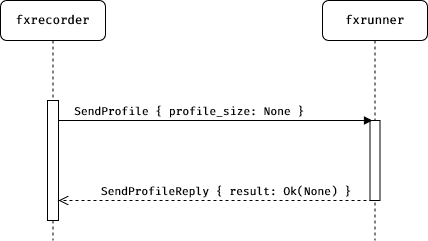

The diagram above was exported from draw.io. Its source (the exported page's mxGraphModel, read from the mxfile embedded in the PNG):
<mxGraphModel dx="460" dy="846" grid="1" gridSize="10" guides="1" tooltips="1" connect="1" arrows="1" fold="1" page="1" pageScale="1" pageWidth="520" pageHeight="320" background="#ffffff" math="0" shadow="0">
  <root>
    <mxCell id="0" />
    <mxCell id="1" parent="0" />
    <mxCell id="0_tWMGTdoECEeoayOxdU-1" value="fxrecorder" style="shape=umlLifeline;perimeter=lifelinePerimeter;whiteSpace=wrap;html=1;container=1;collapsible=0;recursiveResize=0;outlineConnect=0;rounded=1;shadow=0;comic=0;labelBackgroundColor=none;strokeWidth=1;fontFamily=Fira Code;fontSize=12;align=center;" parent="1" vertex="1">
      <mxGeometry x="48" y="40" width="105" height="240" as="geometry" />
    </mxCell>
    <mxCell id="0_tWMGTdoECEeoayOxdU-5" value="" style="html=1;points=[];perimeter=orthogonalPerimeter;" parent="0_tWMGTdoECEeoayOxdU-1" vertex="1">
      <mxGeometry x="47" y="100" width="11" height="120" as="geometry" />
    </mxCell>
    <mxCell id="0_tWMGTdoECEeoayOxdU-4" value="&lt;div&gt;fxrunner&lt;/div&gt;" style="shape=umlLifeline;perimeter=lifelinePerimeter;whiteSpace=wrap;html=1;container=1;collapsible=0;recursiveResize=0;outlineConnect=0;rounded=1;shadow=0;comic=0;labelBackgroundColor=none;strokeWidth=1;fontFamily=Fira Code;fontSize=12;align=center;" parent="1" vertex="1">
      <mxGeometry x="370" y="40" width="105" height="240" as="geometry" />
    </mxCell>
    <mxCell id="0_tWMGTdoECEeoayOxdU-6" value="" style="html=1;points=[];perimeter=orthogonalPerimeter;" parent="0_tWMGTdoECEeoayOxdU-4" vertex="1">
      <mxGeometry x="47.5" y="120" width="10" height="80" as="geometry" />
    </mxCell>
    <mxCell id="0_tWMGTdoECEeoayOxdU-10" value="SendProfile { profile_size: None }" style="html=1;verticalAlign=bottom;endArrow=block;labelBackgroundColor=none;fontFamily=Fira Code;fontColor=#000000;align=left;" parent="1" source="0_tWMGTdoECEeoayOxdU-5" edge="1">
      <mxGeometry x="-0.9108" width="80" relative="1" as="geometry">
        <mxPoint x="110" y="160" as="sourcePoint" />
        <mxPoint x="420" y="160" as="targetPoint" />
        <mxPoint as="offset" />
      </mxGeometry>
    </mxCell>
    <mxCell id="0_tWMGTdoECEeoayOxdU-11" value="SendProfileReply { result: Ok(None) }" style="html=1;verticalAlign=bottom;endArrow=open;dashed=1;endSize=8;labelBackgroundColor=none;fontFamily=Fira Code;fontColor=#000000;align=right;" parent="1" edge="1">
      <mxGeometry x="-0.8725" relative="1" as="geometry">
        <mxPoint x="420" y="240" as="sourcePoint" />
        <mxPoint x="106" y="240" as="targetPoint" />
        <mxPoint as="offset" />
      </mxGeometry>
    </mxCell>
  </root>
</mxGraphModel>